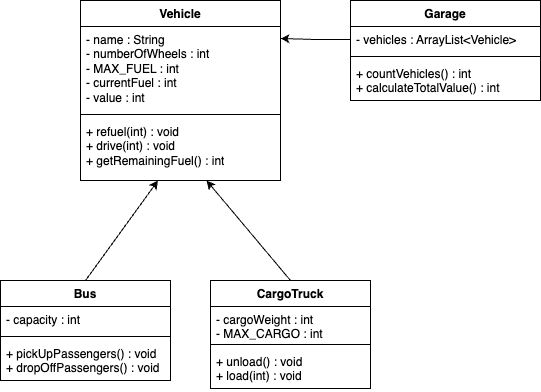

The diagram above was exported from draw.io. Its source (the exported page's mxGraphModel, read from the mxfile embedded in the PNG):
<mxGraphModel dx="763" dy="485" grid="1" gridSize="10" guides="1" tooltips="1" connect="1" arrows="1" fold="1" page="1" pageScale="1" pageWidth="827" pageHeight="1169" math="0" shadow="0">
  <root>
    <mxCell id="WIyWlLk6GJQsqaUBKTNV-0" />
    <mxCell id="WIyWlLk6GJQsqaUBKTNV-1" parent="WIyWlLk6GJQsqaUBKTNV-0" />
    <mxCell id="T1QQ0rbV5mVI8K6Fm3Gv-0" value="Vehicle" style="swimlane;fontStyle=1;align=center;verticalAlign=top;childLayout=stackLayout;horizontal=1;startSize=26;horizontalStack=0;resizeParent=1;resizeParentMax=0;resizeLast=0;collapsible=1;marginBottom=0;whiteSpace=wrap;html=1;" vertex="1" parent="WIyWlLk6GJQsqaUBKTNV-1">
      <mxGeometry x="250" y="70" width="200" height="180" as="geometry" />
    </mxCell>
    <mxCell id="T1QQ0rbV5mVI8K6Fm3Gv-1" value="- name : String&lt;br&gt;- numberOfWheels : int&lt;br&gt;- MAX_FUEL : int&lt;br&gt;- currentFuel : int&lt;br&gt;- value : int" style="text;strokeColor=none;fillColor=none;align=left;verticalAlign=top;spacingLeft=4;spacingRight=4;overflow=hidden;rotatable=0;points=[[0,0.5],[1,0.5]];portConstraint=eastwest;whiteSpace=wrap;html=1;" vertex="1" parent="T1QQ0rbV5mVI8K6Fm3Gv-0">
      <mxGeometry y="26" width="200" height="84" as="geometry" />
    </mxCell>
    <mxCell id="T1QQ0rbV5mVI8K6Fm3Gv-2" value="" style="line;strokeWidth=1;fillColor=none;align=left;verticalAlign=middle;spacingTop=-1;spacingLeft=3;spacingRight=3;rotatable=0;labelPosition=right;points=[];portConstraint=eastwest;strokeColor=inherit;" vertex="1" parent="T1QQ0rbV5mVI8K6Fm3Gv-0">
      <mxGeometry y="110" width="200" height="8" as="geometry" />
    </mxCell>
    <mxCell id="T1QQ0rbV5mVI8K6Fm3Gv-3" value="+ refuel(int) : void&lt;br&gt;+ drive(int) : void&lt;br&gt;+ getRemainingFuel() : int" style="text;strokeColor=none;fillColor=none;align=left;verticalAlign=top;spacingLeft=4;spacingRight=4;overflow=hidden;rotatable=0;points=[[0,0.5],[1,0.5]];portConstraint=eastwest;whiteSpace=wrap;html=1;" vertex="1" parent="T1QQ0rbV5mVI8K6Fm3Gv-0">
      <mxGeometry y="118" width="200" height="62" as="geometry" />
    </mxCell>
    <mxCell id="T1QQ0rbV5mVI8K6Fm3Gv-4" value="Garage" style="swimlane;fontStyle=1;align=center;verticalAlign=top;childLayout=stackLayout;horizontal=1;startSize=26;horizontalStack=0;resizeParent=1;resizeParentMax=0;resizeLast=0;collapsible=1;marginBottom=0;whiteSpace=wrap;html=1;" vertex="1" parent="WIyWlLk6GJQsqaUBKTNV-1">
      <mxGeometry x="520" y="70" width="190" height="100" as="geometry" />
    </mxCell>
    <mxCell id="T1QQ0rbV5mVI8K6Fm3Gv-5" value="- vehicles : ArrayList&amp;lt;Vehicle&amp;gt;" style="text;strokeColor=none;fillColor=none;align=left;verticalAlign=top;spacingLeft=4;spacingRight=4;overflow=hidden;rotatable=0;points=[[0,0.5],[1,0.5]];portConstraint=eastwest;whiteSpace=wrap;html=1;" vertex="1" parent="T1QQ0rbV5mVI8K6Fm3Gv-4">
      <mxGeometry y="26" width="190" height="26" as="geometry" />
    </mxCell>
    <mxCell id="T1QQ0rbV5mVI8K6Fm3Gv-6" value="" style="line;strokeWidth=1;fillColor=none;align=left;verticalAlign=middle;spacingTop=-1;spacingLeft=3;spacingRight=3;rotatable=0;labelPosition=right;points=[];portConstraint=eastwest;strokeColor=inherit;" vertex="1" parent="T1QQ0rbV5mVI8K6Fm3Gv-4">
      <mxGeometry y="52" width="190" height="8" as="geometry" />
    </mxCell>
    <mxCell id="T1QQ0rbV5mVI8K6Fm3Gv-7" value="+ countVehicles() : int&lt;br&gt;+ calculateTotalValue() : int" style="text;strokeColor=none;fillColor=none;align=left;verticalAlign=top;spacingLeft=4;spacingRight=4;overflow=hidden;rotatable=0;points=[[0,0.5],[1,0.5]];portConstraint=eastwest;whiteSpace=wrap;html=1;" vertex="1" parent="T1QQ0rbV5mVI8K6Fm3Gv-4">
      <mxGeometry y="60" width="190" height="40" as="geometry" />
    </mxCell>
    <mxCell id="T1QQ0rbV5mVI8K6Fm3Gv-10" value="Bus" style="swimlane;fontStyle=1;align=center;verticalAlign=top;childLayout=stackLayout;horizontal=1;startSize=26;horizontalStack=0;resizeParent=1;resizeParentMax=0;resizeLast=0;collapsible=1;marginBottom=0;whiteSpace=wrap;html=1;" vertex="1" parent="WIyWlLk6GJQsqaUBKTNV-1">
      <mxGeometry x="170" y="350" width="170" height="100" as="geometry" />
    </mxCell>
    <mxCell id="T1QQ0rbV5mVI8K6Fm3Gv-11" value="- capacity : int" style="text;strokeColor=none;fillColor=none;align=left;verticalAlign=top;spacingLeft=4;spacingRight=4;overflow=hidden;rotatable=0;points=[[0,0.5],[1,0.5]];portConstraint=eastwest;whiteSpace=wrap;html=1;" vertex="1" parent="T1QQ0rbV5mVI8K6Fm3Gv-10">
      <mxGeometry y="26" width="170" height="26" as="geometry" />
    </mxCell>
    <mxCell id="T1QQ0rbV5mVI8K6Fm3Gv-12" value="" style="line;strokeWidth=1;fillColor=none;align=left;verticalAlign=middle;spacingTop=-1;spacingLeft=3;spacingRight=3;rotatable=0;labelPosition=right;points=[];portConstraint=eastwest;strokeColor=inherit;" vertex="1" parent="T1QQ0rbV5mVI8K6Fm3Gv-10">
      <mxGeometry y="52" width="170" height="8" as="geometry" />
    </mxCell>
    <mxCell id="T1QQ0rbV5mVI8K6Fm3Gv-13" value="+ pickUpPassengers() : void&lt;br&gt;+ dropOffPassengers() : void" style="text;strokeColor=none;fillColor=none;align=left;verticalAlign=top;spacingLeft=4;spacingRight=4;overflow=hidden;rotatable=0;points=[[0,0.5],[1,0.5]];portConstraint=eastwest;whiteSpace=wrap;html=1;" vertex="1" parent="T1QQ0rbV5mVI8K6Fm3Gv-10">
      <mxGeometry y="60" width="170" height="40" as="geometry" />
    </mxCell>
    <mxCell id="T1QQ0rbV5mVI8K6Fm3Gv-14" value="CargoTruck" style="swimlane;fontStyle=1;align=center;verticalAlign=top;childLayout=stackLayout;horizontal=1;startSize=26;horizontalStack=0;resizeParent=1;resizeParentMax=0;resizeLast=0;collapsible=1;marginBottom=0;whiteSpace=wrap;html=1;" vertex="1" parent="WIyWlLk6GJQsqaUBKTNV-1">
      <mxGeometry x="380" y="350" width="160" height="108" as="geometry" />
    </mxCell>
    <mxCell id="T1QQ0rbV5mVI8K6Fm3Gv-15" value="- cargoWeight : int&lt;br&gt;- MAX_CARGO : int" style="text;strokeColor=none;fillColor=none;align=left;verticalAlign=top;spacingLeft=4;spacingRight=4;overflow=hidden;rotatable=0;points=[[0,0.5],[1,0.5]];portConstraint=eastwest;whiteSpace=wrap;html=1;" vertex="1" parent="T1QQ0rbV5mVI8K6Fm3Gv-14">
      <mxGeometry y="26" width="160" height="34" as="geometry" />
    </mxCell>
    <mxCell id="T1QQ0rbV5mVI8K6Fm3Gv-16" value="" style="line;strokeWidth=1;fillColor=none;align=left;verticalAlign=middle;spacingTop=-1;spacingLeft=3;spacingRight=3;rotatable=0;labelPosition=right;points=[];portConstraint=eastwest;strokeColor=inherit;" vertex="1" parent="T1QQ0rbV5mVI8K6Fm3Gv-14">
      <mxGeometry y="60" width="160" height="8" as="geometry" />
    </mxCell>
    <mxCell id="T1QQ0rbV5mVI8K6Fm3Gv-17" value="+ unload() : void&lt;br&gt;+ load(int) : void" style="text;strokeColor=none;fillColor=none;align=left;verticalAlign=top;spacingLeft=4;spacingRight=4;overflow=hidden;rotatable=0;points=[[0,0.5],[1,0.5]];portConstraint=eastwest;whiteSpace=wrap;html=1;" vertex="1" parent="T1QQ0rbV5mVI8K6Fm3Gv-14">
      <mxGeometry y="68" width="160" height="40" as="geometry" />
    </mxCell>
    <mxCell id="T1QQ0rbV5mVI8K6Fm3Gv-19" value="" style="endArrow=classic;html=1;rounded=0;exitX=0.5;exitY=0;exitDx=0;exitDy=0;" edge="1" parent="WIyWlLk6GJQsqaUBKTNV-1" source="T1QQ0rbV5mVI8K6Fm3Gv-10" target="T1QQ0rbV5mVI8K6Fm3Gv-3">
      <mxGeometry width="50" height="50" relative="1" as="geometry">
        <mxPoint x="250" y="340" as="sourcePoint" />
        <mxPoint x="300" y="290" as="targetPoint" />
      </mxGeometry>
    </mxCell>
    <mxCell id="T1QQ0rbV5mVI8K6Fm3Gv-20" value="" style="endArrow=classic;html=1;rounded=0;exitX=0.5;exitY=0;exitDx=0;exitDy=0;" edge="1" parent="WIyWlLk6GJQsqaUBKTNV-1" source="T1QQ0rbV5mVI8K6Fm3Gv-14" target="T1QQ0rbV5mVI8K6Fm3Gv-3">
      <mxGeometry width="50" height="50" relative="1" as="geometry">
        <mxPoint x="410" y="340" as="sourcePoint" />
        <mxPoint x="460" y="290" as="targetPoint" />
      </mxGeometry>
    </mxCell>
    <mxCell id="T1QQ0rbV5mVI8K6Fm3Gv-24" style="edgeStyle=orthogonalEdgeStyle;rounded=0;orthogonalLoop=1;jettySize=auto;html=1;exitX=0;exitY=0.5;exitDx=0;exitDy=0;entryX=1;entryY=0.143;entryDx=0;entryDy=0;entryPerimeter=0;" edge="1" parent="WIyWlLk6GJQsqaUBKTNV-1" source="T1QQ0rbV5mVI8K6Fm3Gv-5" target="T1QQ0rbV5mVI8K6Fm3Gv-1">
      <mxGeometry relative="1" as="geometry" />
    </mxCell>
  </root>
</mxGraphModel>